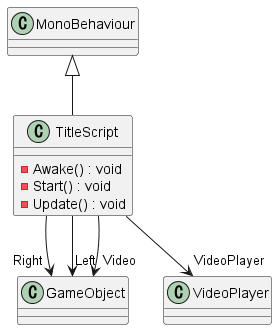

The diagram above was rendered by PlantUML. Its source (embedded in the PNG):
@startuml
class TitleScript {
    - Awake() : void
    - Start() : void
    - Update() : void
}
MonoBehaviour <|-- TitleScript
TitleScript --> "Right" GameObject
TitleScript --> "Left" GameObject
TitleScript --> "Video" GameObject
TitleScript --> "VideoPlayer" VideoPlayer
@enduml